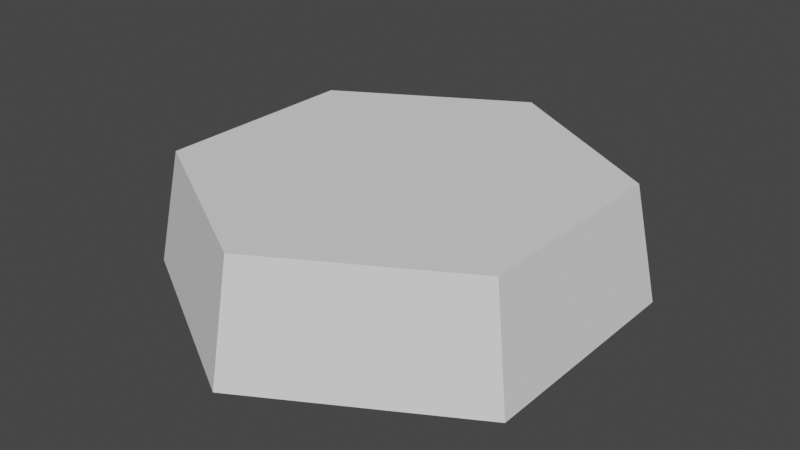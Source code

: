 # Source: hexagon.blend  (saved by Blender 2.80.75; exported with 4.5.12 LTS)
import bpy
from mathutils import Matrix  # noqa: F401  (used for matrix-valued properties, if any)

bpy.ops.wm.read_factory_settings(use_empty=True)
scene = bpy.context.scene
scene.name = 'Scene'

# ---- collections
col_collection = bpy.data.collections.new('Collection'); scene.collection.children.link(col_collection)

# ---- world
world_world = bpy.data.worlds.new('World'); scene.world = world_world
world_world.use_nodes = True; world_world.node_tree.nodes.clear()
_N = world_world.node_tree.nodes; _L = world_world.node_tree.links
n0 = _N.new('ShaderNodeOutputWorld'); n0.name = 'World Output'; n0.location = (300, 300)
n1 = _N.new('ShaderNodeBackground'); n1.name = 'Background'; n1.location = (10, 300)
n1.inputs[0].default_value = (0.05088, 0.05088, 0.05088, 1.0)
_L.new(n1.outputs[0], n0.inputs[0])
n0.is_active_output = True
world_world.color = (0.05088, 0.05088, 0.05088)
world_world.use_sun_shadow = False
world_world.sun_shadow_jitter_overblur = 0.0

# ---- meshes
me_cylinder = bpy.data.meshes.new('Cylinder')
me_cylinder.from_pydata([(0.0, 1.0, 2.98e-08), (0.0, 0.9, 0.5), (0.866, 0.5, 2.98e-08), (0.7794, 0.45, 0.5), (0.866, -0.5, 2.98e-08), (0.7794, -0.45, 0.5), (-1.192e-07, -1.0, 2.98e-08), (-1.192e-07, -0.9, 0.5), (-0.866, -0.5, 2.98e-08), (-0.7794, -0.45, 0.5), (-0.866, 0.5, 2.98e-08), (-0.7794, 0.45, 0.5)], [], [(0, 1, 3, 2), (2, 3, 5, 4), (4, 5, 7, 6), (6, 7, 9, 8), (3, 1, 11, 9, 7, 5), (8, 9, 11, 10), (10, 11, 1, 0), (0, 2, 4, 6, 8, 10)])
_uv = me_cylinder.uv_layers.new(name='UVMap')
_uv.uv.foreach_set('vector', [1.0, 0.5, 1.0, 1.0, 0.8333, 1.0, 0.8333, 0.5, 0.8333, 0.5, 0.8333, 1.0, 0.6667, 1.0, 0.6667, 0.5, 0.6667, 0.5, 0.6667, 1.0, 0.5, 1.0, 0.5, 0.5, 0.5, 0.5, 0.5, 1.0, 0.3333, 1.0, 0.3333, 0.5, 0.4578, 0.37, 0.25, 0.49, 0.04215, 0.37, 0.04215, 0.13, 0.25, 0.01, 0.4578, 0.13, 0.3333, 0.5, 0.3333, 1.0, 0.1667, 1.0, 0.1667, 0.5, 0.1667, 0.5, 0.1667, 1.0, -8.941e-08, 1.0, -8.941e-08, 0.5, 0.75, 0.49, 0.9578, 0.37, 0.9578, 0.13, 0.75, 0.01, 0.5422, 0.13, 0.5422, 0.37])
me_cylinder.use_remesh_preserve_volume = False
me_cylinder.use_remesh_preserve_attributes = False
me_cylinder.use_mirror_vertex_groups = False
me_cylinder.update()

# ---- objects
ob_cylinder = bpy.data.objects.new('Cylinder', me_cylinder)

# ---- transforms, parenting, visibility, modifiers, constraints
ob_cylinder.location = (0.0, 0.0, 0.0)
ob_cylinder.lineart.crease_threshold = 0.0

# ---- collection membership
col_collection.objects.link(ob_cylinder)

# ---- scene / render settings (as saved in the file)
scene.frame_start = 1; scene.frame_end = 250; scene.frame_set(0)
scene.render.engine = 'BLENDER_EEVEE_NEXT'
scene.cycles.use_denoising = False
scene.cycles.samples = 128
scene.cycles.sampling_pattern = 'TABULATED_SOBOL'
scene.cycles.use_adaptive_sampling = False
scene.cycles.use_light_tree = False
scene.view_settings.view_transform = 'Filmic'
bpy.context.view_layer.update()

# ---- added for rendering (the .blend has no active camera and no usable light): camera, sun
cam_auto = bpy.data.cameras.new('AutoCamera')
cam_auto.lens = 50.0
cam_auto.sensor_width = 36.0
cam_auto.clip_end = 1000.0
ob_auto_camera = bpy.data.objects.new('AutoCamera', cam_auto)
scene.collection.objects.link(ob_auto_camera)
ob_auto_camera.location = (2.49124, -2.98949, 2.24299)
ob_auto_camera.rotation_euler = (1.09748, -7.21219e-08, 0.694738)
scene.camera = ob_auto_camera
light_auto_sun = bpy.data.lights.new('AutoSun', 'SUN')
light_auto_sun.energy = 3.0
light_auto_sun.angle = 0.0523599
ob_auto_sun = bpy.data.objects.new('AutoSun', light_auto_sun)
scene.collection.objects.link(ob_auto_sun)
ob_auto_sun.rotation_euler = (0.872665, 0.174533, 0.523599)
bpy.context.view_layer.update()
